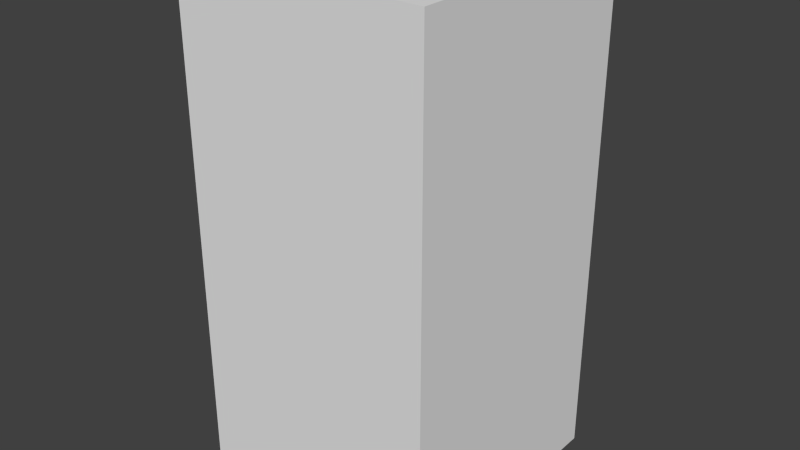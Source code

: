 # Source: yellowXSix.blend  (saved by Blender 2.68.0; exported with 4.5.12 LTS)
import bpy
from mathutils import Matrix  # noqa: F401  (used for matrix-valued properties, if any)

bpy.ops.wm.read_factory_settings(use_empty=True)
scene = bpy.context.scene
scene.name = 'Scene'

# ---- collections
col_collection_1 = bpy.data.collections.new('Collection 1'); scene.collection.children.link(col_collection_1)

# ---- world
world_world = bpy.data.worlds.new('World'); scene.world = world_world
world_world.color = (0.05088, 0.05088, 0.05088)
world_world.use_sun_shadow = False
world_world.sun_shadow_jitter_overblur = 0.0
world_world.cycles.sampling_method = 'MANUAL'
world_world.cycles.sample_map_resolution = 256

# ---- meshes
me_yellowxsix = bpy.data.meshes.new('yellowXSix')
me_yellowxsix.from_pydata([(-0.5, -0.5, -1.0), (-0.5, 0.5, -1.0), (0.5, 0.5, -1.0), (0.5, -0.5, -1.0), (-0.5, -0.5, 1.0), (-0.5, 0.5, 1.0), (0.5, 0.5, 1.0), (0.5, -0.5, 1.0)], [], [(4, 5, 1, 0), (5, 6, 2, 1), (6, 7, 3, 2), (7, 4, 0, 3), (0, 1, 2, 3), (7, 6, 5, 4)])
me_yellowxsix.use_remesh_preserve_volume = False
me_yellowxsix.use_remesh_preserve_attributes = False
me_yellowxsix.use_mirror_vertex_groups = False
me_yellowxsix.update()

# ---- objects
ob_yellowxsix = bpy.data.objects.new('yellowXSix', me_yellowxsix)

# ---- transforms, parenting, visibility, modifiers, constraints
ob_yellowxsix.location = (0.0, 0.0, 0.0)
ob_yellowxsix.lineart.crease_threshold = 0.0

# ---- collection membership
col_collection_1.objects.link(ob_yellowxsix)

# ---- scene / render settings (as saved in the file)
scene.frame_start = 1; scene.frame_end = 250; scene.frame_set(1)
scene.render.engine = 'BLENDER_EEVEE_NEXT'
scene.render.image_settings.color_mode = 'RGB'
scene.render.image_settings.compression = 90
scene.render.resolution_percentage = 50
scene.render.dither_intensity = 0.0
scene.cycles.use_denoising = False
scene.cycles.samples = 10
scene.cycles.sampling_pattern = 'TABULATED_SOBOL'
scene.cycles.light_sampling_threshold = 0.0
scene.cycles.use_adaptive_sampling = False
scene.cycles.use_light_tree = False
scene.cycles.blur_glossy = 0.0
scene.cycles.volume_bounces = 1
scene.cycles.pixel_filter_type = 'GAUSSIAN'
scene.cycles.sample_clamp_indirect = 0.0
scene.view_settings.view_transform = 'Standard'
bpy.context.view_layer.update()

# ---- added for rendering (the .blend has no active camera and no usable light): camera, sun
cam_auto = bpy.data.cameras.new('AutoCamera')
cam_auto.lens = 50.0
cam_auto.sensor_width = 36.0
cam_auto.clip_end = 1000.0
ob_auto_camera = bpy.data.objects.new('AutoCamera', cam_auto)
scene.collection.objects.link(ob_auto_camera)
ob_auto_camera.location = (2.26633, -2.71959, 1.81306)
ob_auto_camera.rotation_euler = (1.09748, -7.21219e-08, 0.694738)
scene.camera = ob_auto_camera
light_auto_sun = bpy.data.lights.new('AutoSun', 'SUN')
light_auto_sun.energy = 3.0
light_auto_sun.angle = 0.0523599
ob_auto_sun = bpy.data.objects.new('AutoSun', light_auto_sun)
scene.collection.objects.link(ob_auto_sun)
ob_auto_sun.rotation_euler = (0.872665, 0.174533, 0.523599)
bpy.context.view_layer.update()
